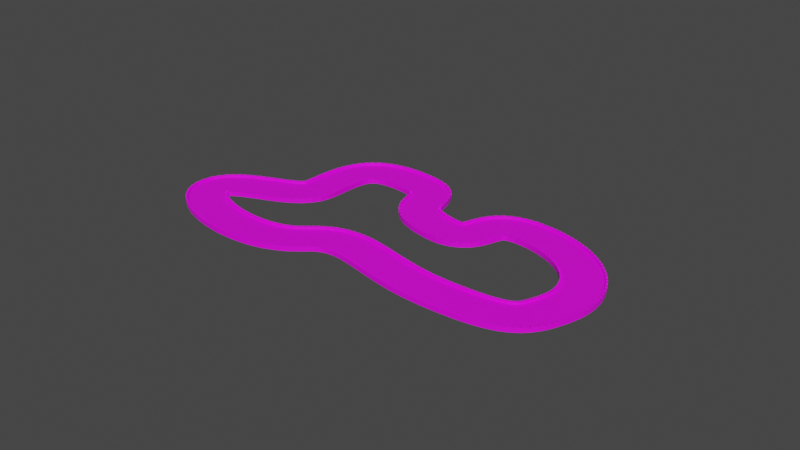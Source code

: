 # Source: track.blend  (saved by Blender 3.4.6; exported with 4.5.12 LTS)
import bpy
from mathutils import Matrix  # noqa: F401  (used for matrix-valued properties, if any)

bpy.ops.wm.read_factory_settings(use_empty=True)
scene = bpy.context.scene
scene.name = 'Scene'

# ---- collections
col_collection = bpy.data.collections.new('Collection'); scene.collection.children.link(col_collection)

# ---- images (referenced by path relative to the original .blend; pixels are not part of the script)
import os
ASSET_DIR = os.environ.get("B2B_ASSET_DIR", "")  # directory of the original .blend (textures are referenced by path, not embedded)
HERE = os.path.dirname(os.path.abspath(__file__))  # packed textures are extracted next to this script under _unpacked/

def load_image(name, relpath, width, height, colorspace="sRGB"):
    """Load a texture the original file referenced (path relative to the .blend, or extracted next to this script)."""
    p = next((c for c in (os.path.join(HERE, relpath), os.path.join(ASSET_DIR, relpath)) if relpath and os.path.exists(c)), "")
    if p:
        img = bpy.data.images.load(p, check_existing=True)
        img.name = name
    else:  # same state as the original file: an image datablock whose file is absent (Cycles renders it pink)
        img = bpy.data.images.new(name, width, height)
        img.source = "FILE"
        img.filepath = "//" + (relpath or name)
    img.colorspace_settings.name = colorspace
    return img
img_track_color_png = load_image('Track-color.png', 'Track-color.png', 1024, 1024, 'sRGB')

# ---- materials (node trees are filled in below, after node groups)
mat_mymaterial = bpy.data.materials.new('MyMaterial')
mat_mymaterial.alpha_threshold = 0.0
mat_mymaterial.use_transparent_shadow = False
mat_mymaterial.roughness = 0.5
mat_mymaterial.line_color = (0.0, 0.0, 0.0, 1.0)

# ---- material node trees
mat_mymaterial.use_nodes = True; mat_mymaterial.node_tree.nodes.clear()
_N = mat_mymaterial.node_tree.nodes; _L = mat_mymaterial.node_tree.links
n0 = _N.new('ShaderNodeOutputMaterial'); n0.name = 'Material Output'; n0.location = (300, 300)
n1 = _N.new('ShaderNodeBsdfPrincipled'); n1.name = 'Principled BSDF'; n1.location = (10, 300)
n1.distribution = 'GGX'
n1.subsurface_method = 'RANDOM_WALK_SKIN'
n1.inputs[3].default_value = 1.45
n1.inputs[27].default_value = (0.0, 0.0, 0.0, 1.0)
n1.inputs[28].default_value = 1.0
n2 = _N.new('ShaderNodeTexImage'); n2.name = 'Image Texture'; n2.location = (-386, 101)
n2.image = img_track_color_png
_L.new(n1.outputs[0], n0.inputs[0])
_L.new(n2.outputs[0], n1.inputs[0])
n0.is_active_output = True

# ---- world
world_world = bpy.data.worlds.new('World'); scene.world = world_world
world_world.use_nodes = True; world_world.node_tree.nodes.clear()
_N = world_world.node_tree.nodes; _L = world_world.node_tree.links
n0 = _N.new('ShaderNodeOutputWorld'); n0.name = 'World Output'; n0.location = (300, 300)
n1 = _N.new('ShaderNodeBackground'); n1.name = 'Background'; n1.location = (10, 300)
n1.inputs[0].default_value = (0.05088, 0.05088, 0.05088, 1.0)
_L.new(n1.outputs[0], n0.inputs[0])
n0.is_active_output = True
world_world.color = (0.05088, 0.05088, 0.05088)
world_world.use_sun_shadow = False
world_world.sun_shadow_jitter_overblur = 0.0

# ---- meshes
me_cube = bpy.data.meshes.new('Cube')
me_cube.from_pydata([(1.0, 1.934, 1.0), (1.0, 1.934, -1.0), (1.0, -1.934, 1.0), (1.0, -1.934, -1.0), (-1.0, 1.934, 1.0), (-1.0, 1.934, -1.0), (-1.0, -1.934, 1.0), (-1.0, -1.934, -1.0), (-1.0, 1.746, -1.0), (-1.0, -1.746, -1.0), (1.0, 1.746, 1.0), (1.0, -1.746, 1.0), (-1.0, -1.746, 1.0), (-1.0, 1.746, 1.0), (1.0, -1.746, -1.0), (1.0, 1.746, -1.0), (0.9113, -1.934, 2.266), (-1.0, -1.934, 2.804), (0.9113, -1.746, 2.266), (-1.0, 1.746, 2.804), (-1.0, 1.934, 2.804), (0.9113, 1.934, 2.266), (0.9113, 1.746, 2.266), (-1.0, -1.746, 2.804)], [], [(2, 11, 18, 16), (3, 2, 6, 7), (8, 13, 4, 5), (9, 14, 3, 7), (14, 11, 2, 3), (5, 4, 0, 1), (1, 0, 10, 15), (15, 10, 11, 14), (5, 1, 15, 8), (8, 15, 14, 9), (7, 6, 12, 9), (9, 12, 13, 8), (4, 13, 19, 20), (10, 13, 12, 11), (18, 23, 17, 16), (21, 20, 19, 22), (11, 12, 23, 18), (12, 6, 17, 23), (10, 0, 21, 22), (0, 4, 20, 21), (6, 2, 16, 17), (13, 10, 22, 19)])
_uv = me_cube.uv_layers.new(name='UVMap')
_uv.uv.foreach_set('vector', [0.625, 0.75, 0.625, 0.6667, 0.625, 0.6667, 0.625, 0.75, 0.375, 0.75, 0.625, 0.75, 0.625, 1.0, 0.375, 1.0, 0.375, 0.1667, 0.625, 0.1667, 0.625, 0.25, 0.375, 0.25, 0.125, 0.6667, 0.375, 0.6667, 0.375, 0.75, 0.125, 0.75, 0.375, 0.6667, 0.625, 0.6667, 0.625, 0.75, 0.375, 0.75, 0.375, 0.25, 0.625, 0.25, 0.625, 0.5, 0.375, 0.5, 0.375, 0.5, 0.625, 0.5, 0.625, 0.5833, 0.375, 0.5833, 0.375, 0.5833, 0.625, 0.5833, 0.625, 0.6667, 0.375, 0.6667, 0.125, 0.5, 0.375, 0.5, 0.375, 0.5833, 0.125, 0.5833, 0.125, 0.5833, 0.375, 0.5833, 0.375, 0.6667, 0.125, 0.6667, 0.375, 0.0, 0.625, 0.0, 0.625, 0.08333, 0.375, 0.08333, 0.375, 0.08333, 0.625, 0.08333, 0.625, 0.1667, 0.375, 0.1667, 0.625, 0.25, 0.625, 0.1667, 0.625, 0.1667, 0.625, 0.25, 0.625, 0.5833, 0.875, 0.5833, 0.875, 0.6667, 0.625, 0.6667, 0.625, 0.6667, 0.875, 0.6667, 0.875, 0.75, 0.625, 0.75, 0.625, 0.5, 0.875, 0.5, 0.875, 0.5833, 0.625, 0.5833, 0.625, 0.6667, 0.875, 0.6667, 0.875, 0.6667, 0.625, 0.6667, 0.625, 0.08333, 0.625, 0.0, 0.625, 0.0, 0.625, 0.08333, 0.625, 0.5833, 0.625, 0.5, 0.625, 0.5, 0.625, 0.5833, 0.625, 0.5, 0.625, 0.25, 0.625, 0.25, 0.625, 0.5, 0.625, 1.0, 0.625, 0.75, 0.625, 0.75, 0.625, 1.0, 0.875, 0.5833, 0.625, 0.5833, 0.625, 0.5833, 0.875, 0.5833])
me_cube.materials.append(mat_mymaterial)
me_cube.use_mirror_vertex_groups = False
me_cube.update()

# ---- curves / text
cu_beziercurve = bpy.data.curves.new('BezierCurve', 'CURVE')
cu_beziercurve.dimensions = '3D'
_sp = cu_beziercurve.splines.new('BEZIER'); _sp.bezier_points.add(7)
_sp.bezier_points.foreach_set('co', [-2.722, -0.694, 0.0, -0.8291, -0.9459, 0.0, 1.171, -0.9459, 0.0, 2.35, -0.4117, 0.0, 1.359, 0.875, 0.0, 0.2825, 0.3036, 0.0, -0.7084, 1.118, 0.0, -1.636, 0.1769, 0.0])
_sp.bezier_points.foreach_set('handle_left', [-2.741, -0.2419, 0.0, -1.329, -1.446, 0.0, 0.1709, -0.9459, 0.0, 2.219, -0.7654, 0.0, 2.054, 0.7673, 0.0, 0.9772, 0.196, 0.0, -0.01369, 1.01, 0.0, -1.611, 0.695, 0.0])
_sp.bezier_points.foreach_set('handle_right', [-2.702, -1.139, 0.0, -0.3291, -0.4459, 0.0, 2.171, -0.9459, 0.0, 2.587, 0.2243, 0.0, 0.3707, 1.028, 0.0, -0.7057, 0.4567, 0.0, -1.697, 1.271, 0.0, -1.656, -0.2404, 0.0])
for _p, _l, _r in zip(_sp.bezier_points, ['ALIGNED', 'ALIGNED', 'ALIGNED', 'ALIGNED', 'ALIGNED', 'ALIGNED', 'ALIGNED', 'ALIGNED'], ['ALIGNED', 'ALIGNED', 'ALIGNED', 'ALIGNED', 'ALIGNED', 'ALIGNED', 'ALIGNED', 'ALIGNED']): _p.handle_left_type = _l; _p.handle_right_type = _r
_sp.order_u = 0
_sp.order_v = 0
_sp.use_cyclic_u = True
cu_beziercurve.use_path = True
cu_beziercurve.fill_mode = 'FULL'

# ---- objects
ob_track_col = bpy.data.objects.new('Track-col', me_cube)
ob_beziercurve = bpy.data.objects.new('BezierCurve', cu_beziercurve)

# ---- transforms, parenting, visibility, modifiers, constraints
ob_track_col.location = (0.0, 0.0, 0.0)
ob_track_col.scale = (0.9197, 4.344, 0.5964)
ob_track_col.lock_rotations_4d = False
ob_track_col.empty_display_type = 'ARROWS'
ob_track_col.lineart.crease_threshold = 0.0
_m = ob_track_col.modifiers.new('Array', 'ARRAY')
_m.fit_type = 'FIT_LENGTH'
_m.fit_length = 461.6
_m.curve = ob_beziercurve
_m = ob_track_col.modifiers.new('Curve', 'CURVE')
_m.object = ob_beziercurve
ob_beziercurve.location = (0.0, 0.0, 0.0)
ob_beziercurve.scale = (31.64, 31.64, 31.64)

# ---- collection membership
col_collection.objects.link(ob_track_col)
col_collection.objects.link(ob_beziercurve)

# ---- scene / render settings (as saved in the file)
scene.frame_start = 1; scene.frame_end = 250; scene.frame_set(1)
scene.render.engine = 'BLENDER_EEVEE_NEXT'
scene.cycles.sampling_pattern = 'TABULATED_SOBOL'
scene.cycles.use_light_tree = False
scene.view_settings.view_transform = 'Filmic'
bpy.context.view_layer.update()

# ---- added for rendering (the .blend has no active camera and no usable light): camera, sun
cam_auto = bpy.data.cameras.new('AutoCamera')
cam_auto.lens = 50.0
cam_auto.sensor_width = 36.0
cam_auto.clip_end = 4314.88
ob_auto_camera = bpy.data.objects.new('AutoCamera', cam_auto)
scene.collection.objects.link(ob_auto_camera)
ob_auto_camera.location = (239.984, -292.316, 196.69)
ob_auto_camera.rotation_euler = (1.09748, -7.21219e-08, 0.694738)
scene.camera = ob_auto_camera
light_auto_sun = bpy.data.lights.new('AutoSun', 'SUN')
light_auto_sun.energy = 3.0
light_auto_sun.angle = 0.0523599
ob_auto_sun = bpy.data.objects.new('AutoSun', light_auto_sun)
scene.collection.objects.link(ob_auto_sun)
ob_auto_sun.rotation_euler = (0.872665, 0.174533, 0.523599)
bpy.context.view_layer.update()
